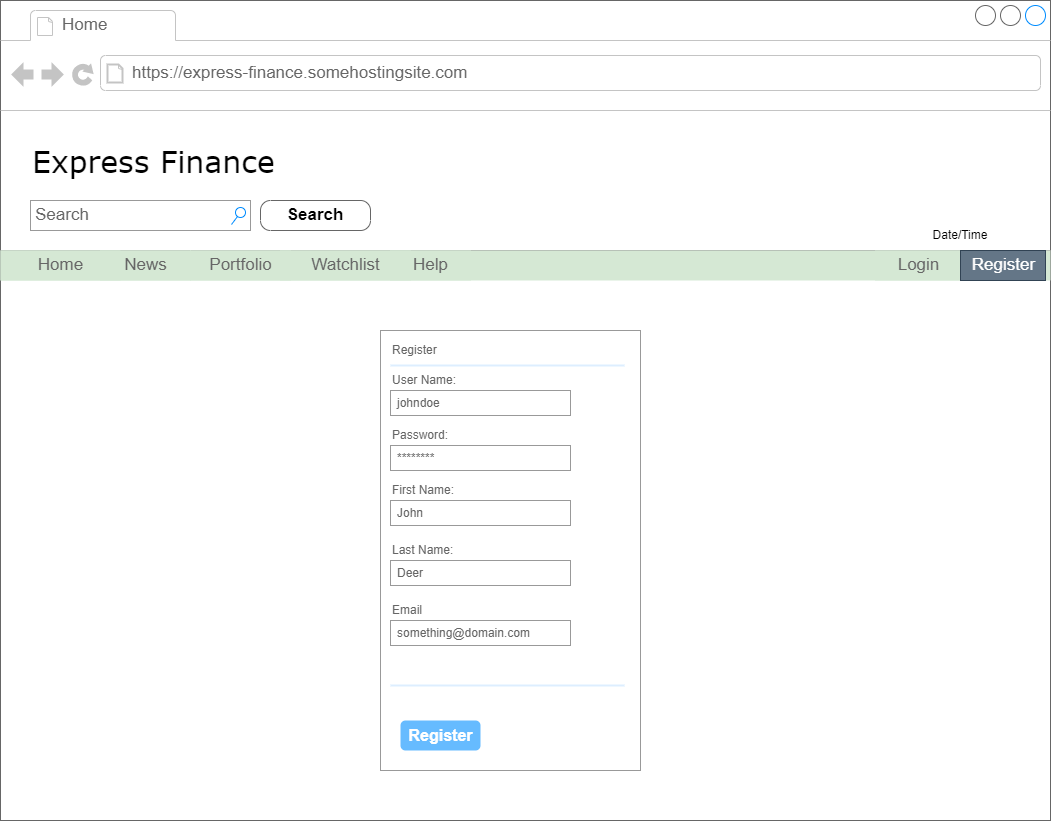

The diagram above was exported from draw.io. Its source (the exported page's mxGraphModel, read from the mxfile embedded in the PNG):
<mxGraphModel dx="2062" dy="1114" grid="1" gridSize="10" guides="1" tooltips="1" connect="1" arrows="1" fold="1" page="1" pageScale="1" pageWidth="1100" pageHeight="850" background="none" math="0" shadow="0">
  <root>
    <mxCell id="0" />
    <mxCell id="1" parent="0" />
    <mxCell id="7026571954dc6520-1" value="" style="strokeWidth=1;shadow=0;dashed=0;align=center;html=1;shape=mxgraph.mockup.containers.browserWindow;rSize=0;strokeColor=#666666;mainText=,;recursiveResize=0;rounded=0;labelBackgroundColor=none;fontFamily=Verdana;fontSize=12;fontColor=#000000;" parent="1" vertex="1">
      <mxGeometry x="30" y="20" width="1050" height="820" as="geometry" />
    </mxCell>
    <mxCell id="7026571954dc6520-2" value="Home" style="strokeWidth=1;shadow=0;dashed=0;align=center;html=1;shape=mxgraph.mockup.containers.anchor;fontSize=17;fontColor=#666666;align=left;" parent="7026571954dc6520-1" vertex="1">
      <mxGeometry x="60" y="12" width="110" height="26" as="geometry" />
    </mxCell>
    <mxCell id="7026571954dc6520-3" value="https://express-finance.somehostingsite.com" style="strokeWidth=1;shadow=0;dashed=0;align=center;html=1;shape=mxgraph.mockup.containers.anchor;rSize=0;fontSize=17;fontColor=#666666;align=left;" parent="7026571954dc6520-1" vertex="1">
      <mxGeometry x="130" y="60" width="250" height="26" as="geometry" />
    </mxCell>
    <mxCell id="7026571954dc6520-4" value="Express Finance" style="text;html=1;points=[];align=left;verticalAlign=top;spacingTop=-4;fontSize=30;fontFamily=Verdana" parent="7026571954dc6520-1" vertex="1">
      <mxGeometry x="30" y="140" width="340" height="50" as="geometry" />
    </mxCell>
    <mxCell id="7026571954dc6520-14" value="Search" style="strokeWidth=1;shadow=0;dashed=0;align=center;html=1;shape=mxgraph.mockup.forms.searchBox;strokeColor=#999999;mainText=;strokeColor2=#008cff;fontColor=#666666;fontSize=17;align=left;spacingLeft=3;rounded=0;labelBackgroundColor=none;" parent="7026571954dc6520-1" vertex="1">
      <mxGeometry x="30" y="200" width="220" height="30" as="geometry" />
    </mxCell>
    <mxCell id="7026571954dc6520-15" value="" style="verticalLabelPosition=bottom;shadow=0;dashed=0;align=center;html=1;verticalAlign=top;strokeWidth=1;shape=mxgraph.mockup.markup.line;strokeColor=#999999;rounded=0;labelBackgroundColor=none;fillColor=#ffffff;fontFamily=Verdana;fontSize=12;fontColor=#000000;" parent="7026571954dc6520-1" vertex="1">
      <mxGeometry y="240" width="1050" height="20" as="geometry" />
    </mxCell>
    <mxCell id="Js4KcSbTZPhPCocpY1yi-1" value="&lt;font color=&quot;#000000&quot;&gt;Search&lt;/font&gt;" style="strokeWidth=1;shadow=0;dashed=0;align=center;html=1;shape=mxgraph.mockup.buttons.button;strokeColor=#666666;fontColor=#ffffff;mainText=;buttonStyle=round;fontSize=17;fontStyle=1;fillColor=none;whiteSpace=wrap;" parent="7026571954dc6520-1" vertex="1">
      <mxGeometry x="260" y="200" width="110" height="30" as="geometry" />
    </mxCell>
    <mxCell id="Js4KcSbTZPhPCocpY1yi-2" value="" style="strokeWidth=1;shadow=0;dashed=0;align=center;html=1;shape=mxgraph.mockup.forms.rrect;rSize=0;strokeColor=none;fillColor=#D5E8D4;" parent="7026571954dc6520-1" vertex="1">
      <mxGeometry y="250" width="1050" height="30" as="geometry" />
    </mxCell>
    <mxCell id="Js4KcSbTZPhPCocpY1yi-3" value="Home" style="strokeColor=inherit;fillColor=inherit;gradientColor=inherit;strokeWidth=1;shadow=0;dashed=0;align=center;html=1;shape=mxgraph.mockup.forms.rrect;rSize=0;fontSize=17;fontColor=#666666;" parent="Js4KcSbTZPhPCocpY1yi-2" vertex="1">
      <mxGeometry width="120" height="30" as="geometry" />
    </mxCell>
    <mxCell id="Js4KcSbTZPhPCocpY1yi-4" value="News" style="strokeColor=inherit;fillColor=inherit;gradientColor=inherit;strokeWidth=1;shadow=0;dashed=0;align=center;html=1;shape=mxgraph.mockup.forms.rrect;rSize=0;fontSize=17;fontColor=#666666;" parent="Js4KcSbTZPhPCocpY1yi-2" vertex="1">
      <mxGeometry x="100" width="90" height="30" as="geometry" />
    </mxCell>
    <mxCell id="Js4KcSbTZPhPCocpY1yi-5" value="Portfolio" style="strokeColor=inherit;fillColor=inherit;gradientColor=inherit;strokeWidth=1;shadow=0;dashed=0;align=center;html=1;shape=mxgraph.mockup.forms.rrect;rSize=0;fontSize=17;fontColor=#666666;" parent="Js4KcSbTZPhPCocpY1yi-2" vertex="1">
      <mxGeometry x="190" width="100" height="30" as="geometry" />
    </mxCell>
    <mxCell id="Js4KcSbTZPhPCocpY1yi-6" value="Watchlist" style="strokeColor=inherit;fillColor=inherit;gradientColor=inherit;strokeWidth=1;shadow=0;dashed=0;align=center;html=1;shape=mxgraph.mockup.forms.rrect;rSize=0;fontSize=17;fontColor=#666666;" parent="Js4KcSbTZPhPCocpY1yi-2" vertex="1">
      <mxGeometry x="280" width="130" height="30" as="geometry" />
    </mxCell>
    <mxCell id="Js4KcSbTZPhPCocpY1yi-7" value="Login" style="strokeColor=inherit;fillColor=inherit;gradientColor=inherit;strokeWidth=1;shadow=0;dashed=0;align=center;html=1;shape=mxgraph.mockup.forms.rrect;rSize=0;fontSize=17;fontColor=#666666;" parent="Js4KcSbTZPhPCocpY1yi-2" vertex="1">
      <mxGeometry x="875" width="85" height="30" as="geometry" />
    </mxCell>
    <mxCell id="Js4KcSbTZPhPCocpY1yi-8" value="Help" style="strokeColor=inherit;fillColor=inherit;gradientColor=inherit;strokeWidth=1;shadow=0;dashed=0;align=center;html=1;shape=mxgraph.mockup.forms.rrect;rSize=0;fontSize=17;fontColor=#666666;" parent="Js4KcSbTZPhPCocpY1yi-2" vertex="1">
      <mxGeometry x="390" width="80" height="30" as="geometry" />
    </mxCell>
    <mxCell id="Js4KcSbTZPhPCocpY1yi-9" value="Register" style="strokeColor=#314354;fillColor=#647687;strokeWidth=1;shadow=0;dashed=0;align=center;html=1;shape=mxgraph.mockup.forms.rrect;rSize=0;fontSize=17;fontColor=#ffffff;" parent="Js4KcSbTZPhPCocpY1yi-2" vertex="1">
      <mxGeometry x="960" width="85" height="30" as="geometry" />
    </mxCell>
    <mxCell id="Js4KcSbTZPhPCocpY1yi-10" value="Date/Time" style="text;html=1;strokeColor=none;fillColor=none;align=center;verticalAlign=middle;whiteSpace=wrap;rounded=0;labelBackgroundColor=none;fontColor=#000000;" parent="7026571954dc6520-1" vertex="1">
      <mxGeometry x="880" y="220" width="160" height="30" as="geometry" />
    </mxCell>
    <mxCell id="Js4KcSbTZPhPCocpY1yi-11" value="" style="strokeWidth=1;shadow=0;dashed=0;align=center;html=1;shape=mxgraph.mockup.forms.rrect;rSize=0;strokeColor=#999999;fillColor=#ffffff;labelBackgroundColor=none;fontColor=#000000;" parent="7026571954dc6520-1" vertex="1">
      <mxGeometry x="380" y="330" width="260" height="440" as="geometry" />
    </mxCell>
    <mxCell id="Js4KcSbTZPhPCocpY1yi-12" value="Register" style="strokeWidth=1;shadow=0;dashed=0;align=center;html=1;shape=mxgraph.mockup.forms.anchor;fontSize=12;fontColor=#666666;align=left;resizeWidth=1;spacingLeft=0;labelBackgroundColor=none;fillColor=none;" parent="Js4KcSbTZPhPCocpY1yi-11" vertex="1">
      <mxGeometry width="130" height="20" relative="1" as="geometry">
        <mxPoint x="10" y="10" as="offset" />
      </mxGeometry>
    </mxCell>
    <mxCell id="Js4KcSbTZPhPCocpY1yi-13" value="" style="shape=line;strokeColor=#ddeeff;strokeWidth=2;html=1;resizeWidth=1;labelBackgroundColor=none;fontColor=#000000;fillColor=none;" parent="Js4KcSbTZPhPCocpY1yi-11" vertex="1">
      <mxGeometry width="234" height="10" relative="1" as="geometry">
        <mxPoint x="10" y="30" as="offset" />
      </mxGeometry>
    </mxCell>
    <mxCell id="Js4KcSbTZPhPCocpY1yi-14" value="User Name:" style="strokeWidth=1;shadow=0;dashed=0;align=center;html=1;shape=mxgraph.mockup.forms.anchor;fontSize=12;fontColor=#666666;align=left;resizeWidth=1;spacingLeft=0;labelBackgroundColor=none;fillColor=none;" parent="Js4KcSbTZPhPCocpY1yi-11" vertex="1">
      <mxGeometry width="130" height="20" relative="1" as="geometry">
        <mxPoint x="10" y="40" as="offset" />
      </mxGeometry>
    </mxCell>
    <mxCell id="Js4KcSbTZPhPCocpY1yi-15" value="johndoe" style="strokeWidth=1;shadow=0;dashed=0;align=center;html=1;shape=mxgraph.mockup.forms.rrect;rSize=0;strokeColor=#999999;fontColor=#666666;align=left;spacingLeft=5;resizeWidth=1;labelBackgroundColor=none;fillColor=none;" parent="Js4KcSbTZPhPCocpY1yi-11" vertex="1">
      <mxGeometry width="180" height="25" relative="1" as="geometry">
        <mxPoint x="10" y="60" as="offset" />
      </mxGeometry>
    </mxCell>
    <mxCell id="Js4KcSbTZPhPCocpY1yi-16" value="Password:" style="strokeWidth=1;shadow=0;dashed=0;align=center;html=1;shape=mxgraph.mockup.forms.anchor;fontSize=12;fontColor=#666666;align=left;resizeWidth=1;spacingLeft=0;labelBackgroundColor=none;fillColor=none;" parent="Js4KcSbTZPhPCocpY1yi-11" vertex="1">
      <mxGeometry width="130" height="20" relative="1" as="geometry">
        <mxPoint x="10" y="95" as="offset" />
      </mxGeometry>
    </mxCell>
    <mxCell id="Js4KcSbTZPhPCocpY1yi-17" value="********" style="strokeWidth=1;shadow=0;dashed=0;align=center;html=1;shape=mxgraph.mockup.forms.rrect;rSize=0;strokeColor=#999999;fontColor=#666666;align=left;spacingLeft=5;resizeWidth=1;labelBackgroundColor=none;fillColor=none;" parent="Js4KcSbTZPhPCocpY1yi-11" vertex="1">
      <mxGeometry width="180" height="25" relative="1" as="geometry">
        <mxPoint x="10" y="115" as="offset" />
      </mxGeometry>
    </mxCell>
    <mxCell id="Js4KcSbTZPhPCocpY1yi-19" value="" style="strokeWidth=1;shadow=0;dashed=0;align=center;html=1;shape=mxgraph.mockup.forms.anchor;fontSize=12;fontColor=#9999ff;align=left;spacingLeft=0;fontStyle=4;resizeWidth=1;labelBackgroundColor=none;fillColor=none;" parent="Js4KcSbTZPhPCocpY1yi-11" vertex="1">
      <mxGeometry y="1" width="195" height="20" relative="1" as="geometry">
        <mxPoint x="10" y="-110" as="offset" />
      </mxGeometry>
    </mxCell>
    <mxCell id="Js4KcSbTZPhPCocpY1yi-20" value="" style="shape=line;strokeColor=#ddeeff;strokeWidth=2;html=1;resizeWidth=1;labelBackgroundColor=none;fontColor=#000000;fillColor=none;" parent="Js4KcSbTZPhPCocpY1yi-11" vertex="1">
      <mxGeometry y="1" width="234" height="10" relative="1" as="geometry">
        <mxPoint x="10" y="-90" as="offset" />
      </mxGeometry>
    </mxCell>
    <mxCell id="Js4KcSbTZPhPCocpY1yi-22" value="Register" style="strokeWidth=1;shadow=0;dashed=0;align=center;html=1;shape=mxgraph.mockup.forms.rrect;rSize=5;strokeColor=none;fontColor=#ffffff;fillColor=#66bbff;fontSize=16;fontStyle=1;labelBackgroundColor=none;" parent="Js4KcSbTZPhPCocpY1yi-11" vertex="1">
      <mxGeometry y="1" width="80" height="30" relative="1" as="geometry">
        <mxPoint x="20" y="-50" as="offset" />
      </mxGeometry>
    </mxCell>
    <mxCell id="89Tq8-qcGTKKMQWeNVFt-1" value="First Name:" style="strokeWidth=1;shadow=0;dashed=0;align=center;html=1;shape=mxgraph.mockup.forms.anchor;fontSize=12;fontColor=#666666;align=left;resizeWidth=1;spacingLeft=0;labelBackgroundColor=none;fillColor=none;" parent="Js4KcSbTZPhPCocpY1yi-11" vertex="1">
      <mxGeometry width="64.10958904109589" height="20" relative="1" as="geometry">
        <mxPoint x="10" y="150" as="offset" />
      </mxGeometry>
    </mxCell>
    <mxCell id="89Tq8-qcGTKKMQWeNVFt-2" value="John" style="strokeWidth=1;shadow=0;dashed=0;align=center;html=1;shape=mxgraph.mockup.forms.rrect;rSize=0;strokeColor=#999999;fontColor=#666666;align=left;spacingLeft=5;resizeWidth=1;labelBackgroundColor=none;fillColor=none;" parent="Js4KcSbTZPhPCocpY1yi-11" vertex="1">
      <mxGeometry width="180" height="25" relative="1" as="geometry">
        <mxPoint x="10" y="170" as="offset" />
      </mxGeometry>
    </mxCell>
    <mxCell id="89Tq8-qcGTKKMQWeNVFt-3" value="Last Name:" style="strokeWidth=1;shadow=0;dashed=0;align=center;html=1;shape=mxgraph.mockup.forms.anchor;fontSize=12;fontColor=#666666;align=left;resizeWidth=1;spacingLeft=0;labelBackgroundColor=none;fillColor=none;" parent="Js4KcSbTZPhPCocpY1yi-11" vertex="1">
      <mxGeometry width="64.10958904109589" height="20" relative="1" as="geometry">
        <mxPoint x="10" y="210" as="offset" />
      </mxGeometry>
    </mxCell>
    <mxCell id="89Tq8-qcGTKKMQWeNVFt-4" value="Deer" style="strokeWidth=1;shadow=0;dashed=0;align=center;html=1;shape=mxgraph.mockup.forms.rrect;rSize=0;strokeColor=#999999;fontColor=#666666;align=left;spacingLeft=5;resizeWidth=1;labelBackgroundColor=none;fillColor=none;" parent="Js4KcSbTZPhPCocpY1yi-11" vertex="1">
      <mxGeometry width="180" height="25" relative="1" as="geometry">
        <mxPoint x="10" y="230" as="offset" />
      </mxGeometry>
    </mxCell>
    <mxCell id="89Tq8-qcGTKKMQWeNVFt-5" value="Email" style="strokeWidth=1;shadow=0;dashed=0;align=center;html=1;shape=mxgraph.mockup.forms.anchor;fontSize=12;fontColor=#666666;align=left;resizeWidth=1;spacingLeft=0;labelBackgroundColor=none;fillColor=none;" parent="Js4KcSbTZPhPCocpY1yi-11" vertex="1">
      <mxGeometry width="64.10958904109589" height="20" relative="1" as="geometry">
        <mxPoint x="10" y="270" as="offset" />
      </mxGeometry>
    </mxCell>
    <mxCell id="89Tq8-qcGTKKMQWeNVFt-6" value="something@domain.com" style="strokeWidth=1;shadow=0;dashed=0;align=center;html=1;shape=mxgraph.mockup.forms.rrect;rSize=0;strokeColor=#999999;fontColor=#666666;align=left;spacingLeft=5;resizeWidth=1;labelBackgroundColor=none;fillColor=none;" parent="Js4KcSbTZPhPCocpY1yi-11" vertex="1">
      <mxGeometry width="180" height="25" relative="1" as="geometry">
        <mxPoint x="10" y="290" as="offset" />
      </mxGeometry>
    </mxCell>
  </root>
</mxGraphModel>